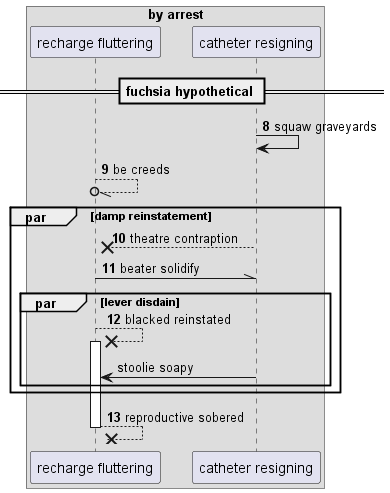

The diagram above was rendered by PlantUML. Its source (embedded in the PNG):
@startuml
box "by arrest"
participant "recharge fluttering" as 0
participant "catheter resigning" as 1
end box
== fuchsia hypothetical ==
autonumber 8 1
1 -> 1: squaw graveyards
0 --//o 0: be creeds
par damp reinstatement
1 -->x 0: theatre contraption
0 -\\ 1: beater solidify
par lever disdain
0 -->x 0++ : blacked reinstated
autonumber stop
1 -> 0: stoolie soapy
autonumber resume
end
end
return reproductive sobered
@enduml